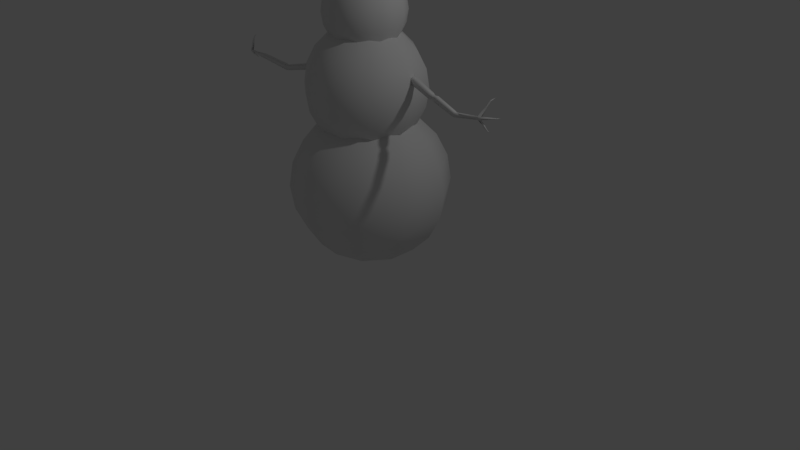 # Source: snowmannonmirror.blend  (saved by Blender 2.78.0; exported with 4.5.12 LTS)
import bpy
from mathutils import Matrix  # noqa: F401  (used for matrix-valued properties, if any)

bpy.ops.wm.read_factory_settings(use_empty=True)
scene = bpy.context.scene
scene.name = 'Scene'

# ---- collections
col_collection_1 = bpy.data.collections.new('Collection 1'); scene.collection.children.link(col_collection_1)

# ---- materials (node trees are filled in below, after node groups)
mat_material = bpy.data.materials.new('Material')
mat_material.alpha_threshold = 0.0
mat_material.use_transparent_shadow = False
mat_material.roughness = 0.5
mat_material.line_color = (0.0, 0.0, 0.0, 1.0)

# ---- material node trees

# ---- world
world_world = bpy.data.worlds.new('World'); scene.world = world_world
world_world.color = (0.05088, 0.05088, 0.05088)
world_world.use_sun_shadow = False
world_world.sun_shadow_jitter_overblur = 0.0
world_world.cycles.sampling_method = 'MANUAL'

# ---- cameras
cam_camera = bpy.data.cameras.new('Camera')
cam_camera.clip_end = 100.0
cam_camera.lens = 35.0
cam_camera.sensor_width = 32.0
cam_camera.sensor_height = 18.0
cam_camera.ortho_scale = 7.314
cam_camera.dof.focus_distance = 0.0
cam_camera.dof.aperture_fstop = 128.0

# ---- lights
light_lamp = bpy.data.lights.new('Lamp', 'POINT')
light_lamp.transmission_factor = 0.0
light_lamp.cutoff_distance = 30.0
light_lamp.energy = 100.0
light_lamp.shadow_buffer_clip_start = 1.001
light_lamp.shadow_soft_size = 0.1
light_lamp.shadow_maximum_resolution = 0.006
light_lamp.use_absolute_resolution = True

# ---- meshes
me_head = bpy.data.meshes.new('Head')
me_head.from_pydata([(0.0, 0.309, 0.9511), (0.0, 0.5878, 0.809), (0.0, 0.809, 0.5878), (0.0, 0.9511, -0.309), (0.0, 0.809, -0.5878), (0.0, 0.309, -0.9511), (0.0, -3.258e-07, -1.0), (0.1816, 0.25, 0.9511), (0.3455, 0.4755, 0.809), (0.4755, 0.6545, 0.5878), (0.559, 0.7694, 0.309), (0.5878, 0.809, -4.371e-08), (0.559, 0.7694, -0.309), (0.4755, 0.6545, -0.5878), (0.3455, 0.4755, -0.809), (0.1816, 0.25, -0.9511), (0.2939, 0.09549, 0.9511), (0.559, 0.1816, 0.809), (0.7694, 0.25, 0.5878), (0.9045, 0.2939, 0.309), (0.9511, 0.309, -4.371e-08), (0.9045, 0.2939, -0.309), (0.7694, 0.25, -0.5878), (0.559, 0.1816, -0.809), (0.2939, 0.09549, -0.9511), (0.2939, -0.09549, 0.9511), (0.559, -0.1816, 0.809), (0.7694, -0.25, 0.5878), (0.9045, -0.2939, 0.309), (0.9511, -0.309, -4.371e-08), (0.9045, -0.2939, -0.309), (0.7694, -0.25, -0.5878), (0.559, -0.1816, -0.809), (0.2939, -0.09549, -0.9511), (0.1816, -0.25, 0.9511), (0.3455, -0.4755, 0.809), (0.4755, -0.6545, 0.5878), (0.559, -0.7694, 0.309), (0.5878, -0.809, -4.371e-08), (0.559, -0.7694, -0.309), (0.4755, -0.6545, -0.5878), (0.3455, -0.4755, -0.809), (0.1816, -0.25, -0.9511), (2.761e-08, -0.309, 0.9511), (7.232e-08, -0.5878, 0.809), (-1.709e-08, -0.809, 0.5878), (1.021e-07, -0.9511, 0.309), (1.319e-07, -1.0, -4.371e-08), (-4.689e-08, -0.9511, -0.309), (-1.709e-08, -0.809, -0.5878), (7.232e-08, -0.5878, -0.809), (1.271e-08, -0.309, -0.9511), (-1.915e-07, -5.895e-07, 1.0), (-0.1816, -0.25, 0.9511), (-0.3455, -0.4755, 0.809), (-0.4755, -0.6545, 0.5878), (-0.559, -0.7694, 0.309), (-0.5878, -0.809, -4.371e-08), (-0.559, -0.7694, -0.309), (-0.4755, -0.6545, -0.5878), (-0.3455, -0.4755, -0.809), (-0.1816, -0.25, -0.9511), (-0.2939, -0.09549, 0.9511), (-0.559, -0.1816, 0.809), (-0.7694, -0.25, 0.5878), (-0.9045, -0.2939, 0.309), (-0.9511, -0.309, -4.371e-08), (-0.9045, -0.2939, -0.309), (-0.7694, -0.25, -0.5878), (-0.559, -0.1816, -0.809), (-0.2939, -0.09549, -0.9511), (-0.2939, 0.09549, 0.9511), (-0.559, 0.1816, 0.809), (-0.7694, 0.25, 0.5878), (-0.9045, 0.2939, 0.309), (-0.9511, 0.309, -4.371e-08), (-0.9045, 0.2939, -0.309), (-0.7694, 0.25, -0.5878), (-0.559, 0.1816, -0.809), (-0.2939, 0.09549, -0.9511), (-0.1816, 0.25, 0.9511), (-0.3455, 0.4755, 0.809), (-0.4755, 0.6545, 0.5878), (-0.559, 0.7694, 0.309), (-0.5878, 0.809, -4.371e-08), (-0.559, 0.7694, -0.309), (-0.4755, 0.6545, -0.5878), (-0.3455, 0.4755, -0.809), (-0.1816, 0.25, -0.9511), (-1.065e-07, 0.9511, 0.309), (-1.959e-07, 1.0, -4.371e-08), (-1.065e-07, 0.5878, -0.809)], [], [(89, 2, 9, 10), (0, 52, 7), (91, 4, 13, 14), (90, 89, 10, 11), (1, 0, 7, 8), (5, 91, 14, 15), (3, 90, 11, 12), (2, 1, 8, 9), (6, 5, 15), (4, 3, 12, 13), (7, 52, 16), (14, 13, 22, 23), (11, 10, 19, 20), (8, 7, 16, 17), (15, 14, 23, 24), (12, 11, 20, 21), (9, 8, 17, 18), (6, 15, 24), (13, 12, 21, 22), (10, 9, 18, 19), (22, 21, 30, 31), (19, 18, 27, 28), (16, 52, 25), (23, 22, 31, 32), (20, 19, 28, 29), (17, 16, 25, 26), (24, 23, 32, 33), (21, 20, 29, 30), (18, 17, 26, 27), (6, 24, 33), (27, 26, 35, 36), (6, 33, 42), (31, 30, 39, 40), (28, 27, 36, 37), (25, 52, 34), (32, 31, 40, 41), (29, 28, 37, 38), (26, 25, 34, 35), (33, 32, 41, 42), (30, 29, 38, 39), (39, 38, 47, 48), (36, 35, 44, 45), (6, 42, 51), (40, 39, 48, 49), (37, 36, 45, 46), (34, 52, 43), (41, 40, 49, 50), (38, 37, 46, 47), (35, 34, 43, 44), (42, 41, 50, 51), (44, 43, 53, 54), (51, 50, 60, 61), (48, 47, 57, 58), (45, 44, 54, 55), (6, 51, 61), (49, 48, 58, 59), (46, 45, 55, 56), (43, 52, 53), (50, 49, 59, 60), (47, 46, 56, 57), (60, 59, 68, 69), (57, 56, 65, 66), (54, 53, 62, 63), (61, 60, 69, 70), (58, 57, 66, 67), (55, 54, 63, 64), (6, 61, 70), (59, 58, 67, 68), (56, 55, 64, 65), (53, 52, 62), (65, 64, 73, 74), (62, 52, 71), (69, 68, 77, 78), (66, 65, 74, 75), (63, 62, 71, 72), (70, 69, 78, 79), (67, 66, 75, 76), (64, 63, 72, 73), (6, 70, 79), (68, 67, 76, 77), (77, 76, 85, 86), (74, 73, 82, 83), (71, 52, 80), (78, 77, 86, 87), (75, 74, 83, 84), (72, 71, 80, 81), (79, 78, 87, 88), (76, 75, 84, 85), (73, 72, 81, 82), (6, 79, 88), (82, 81, 1, 2), (6, 88, 5), (86, 85, 3, 4), (83, 82, 2, 89), (80, 52, 0), (87, 86, 4, 91), (84, 83, 89, 90), (81, 80, 0, 1), (88, 87, 91, 5), (85, 84, 90, 3)])
me_head.polygons.foreach_set('use_smooth', [True] * 100)
_uv = me_head.uv_layers.new(name='UVMap')
_uv.uv.foreach_set('vector', [0.5342, 0.1645, 0.6016, 0.1827, 0.5961, 0.3386, 0.5276, 0.3478, 0.7372, 0.265, 0.7925, 0.3256, 0.7243, 0.3198, 0.917, 0.5672, 0.9663, 0.5416, 1.0, 0.6851, 0.9415, 0.6714, 0.4626, 0.1551, 0.5342, 0.1645, 0.5276, 0.3478, 0.4557, 0.3478, 0.6909, 0.2034, 0.7372, 0.265, 0.7243, 0.3198, 0.6664, 0.3077, 0.86, 0.6089, 0.917, 0.5672, 0.9415, 0.6714, 0.8729, 0.6637, 0.3939, 0.1553, 0.4626, 0.1551, 0.4557, 0.3478, 0.3873, 0.3386, 0.6016, 0.1827, 0.6583, 0.2078, 0.6543, 0.3211, 0.5961, 0.3386, 0.801, 0.6628, 0.86, 0.6089, 0.8729, 0.6637, 0.3348, 0.1651, 0.3939, 0.1553, 0.3873, 0.3386, 0.3292, 0.321, 0.7243, 0.3198, 0.7925, 0.3256, 0.7382, 0.3755, 0.9415, 0.6714, 1.0, 0.6851, 0.9636, 0.831, 0.9151, 0.7774, 0.4557, 0.3478, 0.5276, 0.3478, 0.5342, 0.4969, 0.4626, 0.5046, 0.6664, 0.3077, 0.7243, 0.3198, 0.7382, 0.3755, 0.6928, 0.4137, 0.8729, 0.6637, 0.9415, 0.6714, 0.9151, 0.7774, 0.859, 0.7195, 0.3873, 0.3386, 0.4557, 0.3478, 0.4626, 0.5046, 0.3939, 0.4876, 0.5961, 0.3386, 0.6543, 0.3211, 0.6583, 0.4133, 0.6016, 0.4655, 0.801, 0.6628, 0.8729, 0.6637, 0.859, 0.7195, 0.3292, 0.321, 0.3873, 0.3386, 0.3939, 0.4876, 0.3348, 0.4478, 0.5276, 0.3478, 0.5961, 0.3386, 0.6016, 0.4655, 0.5342, 0.4969, 0.9636, 0.831, 1.0, 0.8749, 0.8912, 0.9837, 0.8711, 0.9236, 0.5478, 1.0, 0.4772, 0.9946, 0.4772, 0.8613, 0.5478, 0.8432, 0.7382, 0.3755, 0.7925, 0.3256, 0.7735, 0.4108, 0.9151, 0.7774, 0.9636, 0.831, 0.8711, 0.9236, 0.8478, 0.8447, 0.6132, 0.983, 0.5478, 1.0, 0.5478, 0.8432, 0.6132, 0.8181, 0.4081, 0.9674, 0.3475, 0.921, 0.3475, 0.87, 0.4081, 0.8705, 0.859, 0.7195, 0.9151, 0.7774, 0.8478, 0.8447, 0.8237, 0.7548, 0.6668, 0.9452, 0.6132, 0.983, 0.6132, 0.8181, 0.6668, 0.7885, 0.4772, 0.9946, 0.4081, 0.9674, 0.4081, 0.8705, 0.4772, 0.8613, 0.801, 0.6628, 0.859, 0.7195, 0.8237, 0.7548, 0.4772, 0.8613, 0.4081, 0.8705, 0.3813, 0.7631, 0.4403, 0.7135, 0.801, 0.6628, 0.8237, 0.7548, 0.7804, 0.7563, 0.8711, 0.9236, 0.8912, 0.9837, 0.7579, 0.9884, 0.7577, 0.9275, 0.5478, 0.8432, 0.4772, 0.8613, 0.4403, 0.7135, 0.5044, 0.6694, 0.7735, 0.4108, 0.7925, 0.3256, 0.8168, 0.4124, 0.8478, 0.8447, 0.8711, 0.9236, 0.7577, 0.9275, 0.7655, 0.8476, 0.6132, 0.8181, 0.5478, 0.8432, 0.5044, 0.6694, 0.5676, 0.6354, 0.4081, 0.8705, 0.3475, 0.87, 0.3334, 0.8136, 0.3813, 0.7631, 0.8237, 0.7548, 0.8478, 0.8447, 0.7655, 0.8476, 0.7804, 0.7563, 0.6668, 0.7885, 0.6132, 0.8181, 0.5676, 0.6354, 0.6235, 0.6147, 0.2222, 0.4875, 0.1515, 0.5046, 0.1334, 0.3495, 0.205, 0.34, 0.4403, 0.7135, 0.3813, 0.7631, 0.338, 0.6862, 0.3806, 0.6076, 0.801, 0.6628, 0.7804, 0.7563, 0.7457, 0.7234, 0.2871, 0.4473, 0.2222, 0.4875, 0.205, 0.34, 0.2725, 0.3218, 0.5044, 0.6694, 0.4403, 0.7135, 0.3806, 0.6076, 0.4343, 0.545, 0.8168, 0.4124, 0.7925, 0.3256, 0.8515, 0.3794, 0.7655, 0.8476, 0.7577, 0.9275, 0.6668, 0.8413, 0.6994, 0.7849, 0.5676, 0.6354, 0.5044, 0.6694, 0.4343, 0.545, 0.4938, 0.5046, 0.8424, 0.4838, 0.8168, 0.4124, 0.8515, 0.3794, 0.9085, 0.4212, 0.7804, 0.7563, 0.7655, 0.8476, 0.6994, 0.7849, 0.7457, 0.7234, 0.9085, 0.4212, 0.8515, 0.3794, 0.8644, 0.3246, 0.933, 0.3169, 0.7457, 0.7234, 0.6994, 0.7849, 0.6749, 0.6807, 0.7328, 0.6686, 0.205, 0.34, 0.1334, 0.3495, 0.1265, 0.1567, 0.1985, 0.1567, 0.9578, 0.4467, 0.9085, 0.4212, 0.933, 0.3169, 0.9915, 0.3033, 0.801, 0.6628, 0.7457, 0.7234, 0.7328, 0.6686, 0.2725, 0.3218, 0.205, 0.34, 0.1985, 0.1567, 0.2669, 0.1659, 0.06472, 0.3493, 0.005589, 0.3395, 0.0, 0.1836, 0.05815, 0.166, 0.8515, 0.3794, 0.7925, 0.3256, 0.8644, 0.3246, 0.3292, 0.2967, 0.2725, 0.3218, 0.2669, 0.1659, 0.3251, 0.1834, 0.1334, 0.3495, 0.06472, 0.3493, 0.05815, 0.166, 0.1265, 0.1567, 0.3251, 0.1834, 0.2669, 0.1659, 0.2725, 0.0391, 0.3292, 0.0913, 0.1265, 0.1567, 0.05815, 0.166, 0.06472, 0.01692, 0.1334, 0.0, 0.933, 0.3169, 0.8644, 0.3246, 0.8505, 0.2689, 0.9066, 0.2109, 0.7328, 0.6686, 0.6749, 0.6807, 0.7013, 0.5747, 0.7467, 0.6129, 0.1985, 0.1567, 0.1265, 0.1567, 0.1334, 0.0, 0.205, 0.007643, 0.9915, 0.3033, 0.933, 0.3169, 0.9066, 0.2109, 0.9552, 0.1574, 0.801, 0.6628, 0.7328, 0.6686, 0.7467, 0.6129, 0.2669, 0.1659, 0.1985, 0.1567, 0.205, 0.007643, 0.2725, 0.0391, 0.05815, 0.166, 0.0, 0.1836, 0.005589, 0.05675, 0.06472, 0.01692, 0.8644, 0.3246, 0.7925, 0.3256, 0.8505, 0.2689, 0.9915, 0.1135, 0.9552, 0.1574, 0.8626, 0.06478, 0.8827, 0.004628, 0.8505, 0.2689, 0.7925, 0.3256, 0.8152, 0.2335, 0.07473, 0.5371, 0.1438, 0.5099, 0.1438, 0.6433, 0.07473, 0.634, 0.2798, 0.5216, 0.3334, 0.5593, 0.3334, 0.7161, 0.2798, 0.6864, 0.9066, 0.2109, 0.8505, 0.2689, 0.8152, 0.2335, 0.8393, 0.1437, 0.01409, 0.5836, 0.07473, 0.5371, 0.07473, 0.634, 0.01409, 0.6345, 0.2144, 0.5046, 0.2798, 0.5216, 0.2798, 0.6864, 0.2144, 0.6613, 0.9552, 0.1574, 0.9066, 0.2109, 0.8393, 0.1437, 0.8626, 0.06478, 0.801, 0.6628, 0.7467, 0.6129, 0.782, 0.5775, 0.1438, 0.5099, 0.2144, 0.5046, 0.2144, 0.6613, 0.1438, 0.6433, 0.1438, 0.6433, 0.2144, 0.6613, 0.171, 0.8351, 0.1069, 0.7911, 0.8827, 0.004628, 0.8626, 0.06478, 0.7492, 0.06084, 0.7494, 0.0, 0.8152, 0.2335, 0.7925, 0.3256, 0.7719, 0.232, 0.07473, 0.634, 0.1438, 0.6433, 0.1069, 0.7911, 0.04793, 0.7414, 0.2798, 0.6864, 0.3334, 0.7161, 0.29, 0.8899, 0.2341, 0.8691, 0.8393, 0.1437, 0.8152, 0.2335, 0.7719, 0.232, 0.757, 0.1408, 0.01409, 0.6345, 0.07473, 0.634, 0.04793, 0.7414, 0.0, 0.691, 0.2144, 0.6613, 0.2798, 0.6864, 0.2341, 0.8691, 0.171, 0.8351, 0.8626, 0.06478, 0.8393, 0.1437, 0.757, 0.1408, 0.7492, 0.06084, 0.801, 0.6628, 0.782, 0.5775, 0.8253, 0.576, 0.7492, 0.06084, 0.757, 0.1408, 0.6909, 0.2034, 0.6583, 0.1471, 0.801, 0.6628, 0.8253, 0.576, 0.86, 0.6089, 0.1069, 0.7911, 0.171, 0.8351, 0.1008, 0.9596, 0.04715, 0.897, 0.5514, 0.01705, 0.6163, 0.05726, 0.6016, 0.1827, 0.5342, 0.1645, 0.7719, 0.232, 0.7925, 0.3256, 0.7372, 0.265, 0.04793, 0.7414, 0.1069, 0.7911, 0.04715, 0.897, 0.004549, 0.8184, 0.4807, 0.0, 0.5514, 0.01705, 0.5342, 0.1645, 0.4626, 0.1551, 0.757, 0.1408, 0.7719, 0.232, 0.7372, 0.265, 0.6909, 0.2034, 0.8253, 0.576, 0.8509, 0.5046, 0.917, 0.5672, 0.86, 0.6089, 0.171, 0.8351, 0.2341, 0.8691, 0.1603, 1.0, 0.1008, 0.9596])
me_head.use_remesh_preserve_volume = False
me_head.use_remesh_preserve_attributes = False
me_head.use_mirror_vertex_groups = False
me_head.update()
me_mid = bpy.data.meshes.new('Mid')
me_mid.from_pydata([(0.0, 0.309, 0.9511), (0.0, 0.5878, 0.809), (0.0, 0.809, 0.5878), (0.0, 0.9511, -0.309), (0.0, 0.809, -0.5878), (0.0, 0.309, -0.9511), (0.0, -3.258e-07, -1.0), (0.1816, 0.25, 0.9511), (0.3455, 0.4755, 0.809), (0.4755, 0.6545, 0.5878), (0.559, 0.7694, 0.309), (0.5878, 0.809, -4.371e-08), (0.559, 0.7694, -0.309), (0.4755, 0.6545, -0.5878), (0.3455, 0.4755, -0.809), (0.1816, 0.25, -0.9511), (0.2939, 0.09549, 0.9511), (0.559, 0.1816, 0.809), (0.7694, 0.25, 0.5878), (0.9045, 0.2939, 0.309), (0.9511, 0.309, -4.371e-08), (0.9045, 0.2939, -0.309), (0.7694, 0.25, -0.5878), (0.559, 0.1816, -0.809), (0.2939, 0.09549, -0.9511), (0.2939, -0.09549, 0.9511), (0.559, -0.1816, 0.809), (0.7694, -0.25, 0.5878), (0.9045, -0.2939, 0.309), (0.9511, -0.309, -4.371e-08), (0.9045, -0.2939, -0.309), (0.7694, -0.25, -0.5878), (0.559, -0.1816, -0.809), (0.2939, -0.09549, -0.9511), (0.1816, -0.25, 0.9511), (0.3455, -0.4755, 0.809), (0.4755, -0.6545, 0.5878), (0.559, -0.7694, 0.309), (0.5878, -0.809, -4.371e-08), (0.559, -0.7694, -0.309), (0.4755, -0.6545, -0.5878), (0.3455, -0.4755, -0.809), (0.1816, -0.25, -0.9511), (2.761e-08, -0.309, 0.9511), (7.232e-08, -0.5878, 0.809), (-1.709e-08, -0.809, 0.5878), (1.021e-07, -0.9511, 0.309), (1.319e-07, -1.0, -4.371e-08), (-4.689e-08, -0.9511, -0.309), (-1.709e-08, -0.809, -0.5878), (7.232e-08, -0.5878, -0.809), (1.271e-08, -0.309, -0.9511), (-1.915e-07, -5.895e-07, 1.0), (-0.1816, -0.25, 0.9511), (-0.3455, -0.4755, 0.809), (-0.4755, -0.6545, 0.5878), (-0.559, -0.7694, 0.309), (-0.5878, -0.809, -4.371e-08), (-0.559, -0.7694, -0.309), (-0.4755, -0.6545, -0.5878), (-0.3455, -0.4755, -0.809), (-0.1816, -0.25, -0.9511), (-0.2939, -0.09549, 0.9511), (-0.559, -0.1816, 0.809), (-0.7694, -0.25, 0.5878), (-0.9045, -0.2939, 0.309), (-0.9511, -0.309, -4.371e-08), (-0.9045, -0.2939, -0.309), (-0.7694, -0.25, -0.5878), (-0.559, -0.1816, -0.809), (-0.2939, -0.09549, -0.9511), (-0.2939, 0.09549, 0.9511), (-0.559, 0.1816, 0.809), (-0.7694, 0.25, 0.5878), (-0.9045, 0.2939, 0.309), (-0.9511, 0.309, -4.371e-08), (-0.9045, 0.2939, -0.309), (-0.7694, 0.25, -0.5878), (-0.559, 0.1816, -0.809), (-0.2939, 0.09549, -0.9511), (-0.1816, 0.25, 0.9511), (-0.3455, 0.4755, 0.809), (-0.4755, 0.6545, 0.5878), (-0.559, 0.7694, 0.309), (-0.5878, 0.809, -4.371e-08), (-0.559, 0.7694, -0.309), (-0.4755, 0.6545, -0.5878), (-0.3455, 0.4755, -0.809), (-0.1816, 0.25, -0.9511), (-1.065e-07, 0.9511, 0.309), (-1.959e-07, 1.0, -4.371e-08), (-1.065e-07, 0.5878, -0.809)], [], [(89, 2, 9, 10), (0, 52, 7), (91, 4, 13, 14), (90, 89, 10, 11), (1, 0, 7, 8), (5, 91, 14, 15), (3, 90, 11, 12), (2, 1, 8, 9), (6, 5, 15), (4, 3, 12, 13), (7, 52, 16), (14, 13, 22, 23), (11, 10, 19, 20), (8, 7, 16, 17), (15, 14, 23, 24), (12, 11, 20, 21), (9, 8, 17, 18), (6, 15, 24), (13, 12, 21, 22), (10, 9, 18, 19), (22, 21, 30, 31), (19, 18, 27, 28), (16, 52, 25), (23, 22, 31, 32), (20, 19, 28, 29), (17, 16, 25, 26), (24, 23, 32, 33), (21, 20, 29, 30), (18, 17, 26, 27), (6, 24, 33), (27, 26, 35, 36), (6, 33, 42), (31, 30, 39, 40), (28, 27, 36, 37), (25, 52, 34), (32, 31, 40, 41), (29, 28, 37, 38), (26, 25, 34, 35), (33, 32, 41, 42), (30, 29, 38, 39), (39, 38, 47, 48), (36, 35, 44, 45), (6, 42, 51), (40, 39, 48, 49), (37, 36, 45, 46), (34, 52, 43), (41, 40, 49, 50), (38, 37, 46, 47), (35, 34, 43, 44), (42, 41, 50, 51), (44, 43, 53, 54), (51, 50, 60, 61), (48, 47, 57, 58), (45, 44, 54, 55), (6, 51, 61), (49, 48, 58, 59), (46, 45, 55, 56), (43, 52, 53), (50, 49, 59, 60), (47, 46, 56, 57), (60, 59, 68, 69), (57, 56, 65, 66), (54, 53, 62, 63), (61, 60, 69, 70), (58, 57, 66, 67), (55, 54, 63, 64), (6, 61, 70), (59, 58, 67, 68), (56, 55, 64, 65), (53, 52, 62), (65, 64, 73, 74), (62, 52, 71), (69, 68, 77, 78), (66, 65, 74, 75), (63, 62, 71, 72), (70, 69, 78, 79), (67, 66, 75, 76), (64, 63, 72, 73), (6, 70, 79), (68, 67, 76, 77), (77, 76, 85, 86), (74, 73, 82, 83), (71, 52, 80), (78, 77, 86, 87), (75, 74, 83, 84), (72, 71, 80, 81), (79, 78, 87, 88), (76, 75, 84, 85), (73, 72, 81, 82), (6, 79, 88), (82, 81, 1, 2), (6, 88, 5), (86, 85, 3, 4), (83, 82, 2, 89), (80, 52, 0), (87, 86, 4, 91), (84, 83, 89, 90), (81, 80, 0, 1), (88, 87, 91, 5), (85, 84, 90, 3)])
me_mid.polygons.foreach_set('use_smooth', [True] * 100)
_uv = me_mid.uv_layers.new(name='UVMap')
_uv.uv.foreach_set('vector', [0.5342, 0.1645, 0.6016, 0.1827, 0.5961, 0.3386, 0.5276, 0.3478, 0.7372, 0.265, 0.7925, 0.3256, 0.7243, 0.3198, 0.917, 0.5672, 0.9663, 0.5416, 1.0, 0.6851, 0.9415, 0.6714, 0.4626, 0.1551, 0.5342, 0.1645, 0.5276, 0.3478, 0.4557, 0.3478, 0.6909, 0.2034, 0.7372, 0.265, 0.7243, 0.3198, 0.6664, 0.3077, 0.86, 0.6089, 0.917, 0.5672, 0.9415, 0.6714, 0.8729, 0.6637, 0.3939, 0.1553, 0.4626, 0.1551, 0.4557, 0.3478, 0.3873, 0.3386, 0.6016, 0.1827, 0.6583, 0.2078, 0.6543, 0.3211, 0.5961, 0.3386, 0.801, 0.6628, 0.86, 0.6089, 0.8729, 0.6637, 0.3348, 0.1651, 0.3939, 0.1553, 0.3873, 0.3386, 0.3292, 0.321, 0.7243, 0.3198, 0.7925, 0.3256, 0.7382, 0.3755, 0.9415, 0.6714, 1.0, 0.6851, 0.9636, 0.831, 0.9151, 0.7774, 0.4557, 0.3478, 0.5276, 0.3478, 0.5342, 0.4969, 0.4626, 0.5046, 0.6664, 0.3077, 0.7243, 0.3198, 0.7382, 0.3755, 0.6928, 0.4137, 0.8729, 0.6637, 0.9415, 0.6714, 0.9151, 0.7774, 0.859, 0.7195, 0.3873, 0.3386, 0.4557, 0.3478, 0.4626, 0.5046, 0.3939, 0.4876, 0.5961, 0.3386, 0.6543, 0.3211, 0.6583, 0.4133, 0.6016, 0.4655, 0.801, 0.6628, 0.8729, 0.6637, 0.859, 0.7195, 0.3292, 0.321, 0.3873, 0.3386, 0.3939, 0.4876, 0.3348, 0.4478, 0.5276, 0.3478, 0.5961, 0.3386, 0.6016, 0.4655, 0.5342, 0.4969, 0.9636, 0.831, 1.0, 0.8749, 0.8912, 0.9837, 0.8711, 0.9236, 0.5478, 1.0, 0.4772, 0.9946, 0.4772, 0.8613, 0.5478, 0.8432, 0.7382, 0.3755, 0.7925, 0.3256, 0.7735, 0.4108, 0.9151, 0.7774, 0.9636, 0.831, 0.8711, 0.9236, 0.8478, 0.8447, 0.6132, 0.983, 0.5478, 1.0, 0.5478, 0.8432, 0.6132, 0.8181, 0.4081, 0.9674, 0.3475, 0.921, 0.3475, 0.87, 0.4081, 0.8705, 0.859, 0.7195, 0.9151, 0.7774, 0.8478, 0.8447, 0.8237, 0.7548, 0.6668, 0.9452, 0.6132, 0.983, 0.6132, 0.8181, 0.6668, 0.7885, 0.4772, 0.9946, 0.4081, 0.9674, 0.4081, 0.8705, 0.4772, 0.8613, 0.801, 0.6628, 0.859, 0.7195, 0.8237, 0.7548, 0.4772, 0.8613, 0.4081, 0.8705, 0.3813, 0.7631, 0.4403, 0.7135, 0.801, 0.6628, 0.8237, 0.7548, 0.7804, 0.7563, 0.8711, 0.9236, 0.8912, 0.9837, 0.7579, 0.9884, 0.7577, 0.9275, 0.5478, 0.8432, 0.4772, 0.8613, 0.4403, 0.7135, 0.5044, 0.6694, 0.7735, 0.4108, 0.7925, 0.3256, 0.8168, 0.4124, 0.8478, 0.8447, 0.8711, 0.9236, 0.7577, 0.9275, 0.7655, 0.8476, 0.6132, 0.8181, 0.5478, 0.8432, 0.5044, 0.6694, 0.5676, 0.6354, 0.4081, 0.8705, 0.3475, 0.87, 0.3334, 0.8136, 0.3813, 0.7631, 0.8237, 0.7548, 0.8478, 0.8447, 0.7655, 0.8476, 0.7804, 0.7563, 0.6668, 0.7885, 0.6132, 0.8181, 0.5676, 0.6354, 0.6235, 0.6147, 0.2222, 0.4875, 0.1515, 0.5046, 0.1334, 0.3495, 0.205, 0.34, 0.4403, 0.7135, 0.3813, 0.7631, 0.338, 0.6862, 0.3806, 0.6076, 0.801, 0.6628, 0.7804, 0.7563, 0.7457, 0.7234, 0.2871, 0.4473, 0.2222, 0.4875, 0.205, 0.34, 0.2725, 0.3218, 0.5044, 0.6694, 0.4403, 0.7135, 0.3806, 0.6076, 0.4343, 0.545, 0.8168, 0.4124, 0.7925, 0.3256, 0.8515, 0.3794, 0.7655, 0.8476, 0.7577, 0.9275, 0.6668, 0.8413, 0.6994, 0.7849, 0.5676, 0.6354, 0.5044, 0.6694, 0.4343, 0.545, 0.4938, 0.5046, 0.8424, 0.4838, 0.8168, 0.4124, 0.8515, 0.3794, 0.9085, 0.4212, 0.7804, 0.7563, 0.7655, 0.8476, 0.6994, 0.7849, 0.7457, 0.7234, 0.9085, 0.4212, 0.8515, 0.3794, 0.8644, 0.3246, 0.933, 0.3169, 0.7457, 0.7234, 0.6994, 0.7849, 0.6749, 0.6807, 0.7328, 0.6686, 0.205, 0.34, 0.1334, 0.3495, 0.1265, 0.1567, 0.1985, 0.1567, 0.9578, 0.4467, 0.9085, 0.4212, 0.933, 0.3169, 0.9915, 0.3033, 0.801, 0.6628, 0.7457, 0.7234, 0.7328, 0.6686, 0.2725, 0.3218, 0.205, 0.34, 0.1985, 0.1567, 0.2669, 0.1659, 0.06472, 0.3493, 0.005589, 0.3395, 0.0, 0.1836, 0.05815, 0.166, 0.8515, 0.3794, 0.7925, 0.3256, 0.8644, 0.3246, 0.3292, 0.2967, 0.2725, 0.3218, 0.2669, 0.1659, 0.3251, 0.1834, 0.1334, 0.3495, 0.06472, 0.3493, 0.05815, 0.166, 0.1265, 0.1567, 0.3251, 0.1834, 0.2669, 0.1659, 0.2725, 0.0391, 0.3292, 0.0913, 0.1265, 0.1567, 0.05815, 0.166, 0.06472, 0.01692, 0.1334, 0.0, 0.933, 0.3169, 0.8644, 0.3246, 0.8505, 0.2689, 0.9066, 0.2109, 0.7328, 0.6686, 0.6749, 0.6807, 0.7013, 0.5747, 0.7467, 0.6129, 0.1985, 0.1567, 0.1265, 0.1567, 0.1334, 0.0, 0.205, 0.007643, 0.9915, 0.3033, 0.933, 0.3169, 0.9066, 0.2109, 0.9552, 0.1574, 0.801, 0.6628, 0.7328, 0.6686, 0.7467, 0.6129, 0.2669, 0.1659, 0.1985, 0.1567, 0.205, 0.007643, 0.2725, 0.0391, 0.05815, 0.166, 0.0, 0.1836, 0.005589, 0.05675, 0.06472, 0.01692, 0.8644, 0.3246, 0.7925, 0.3256, 0.8505, 0.2689, 0.9915, 0.1135, 0.9552, 0.1574, 0.8626, 0.06478, 0.8827, 0.004628, 0.8505, 0.2689, 0.7925, 0.3256, 0.8152, 0.2335, 0.07473, 0.5371, 0.1438, 0.5099, 0.1438, 0.6433, 0.07473, 0.634, 0.2798, 0.5216, 0.3334, 0.5593, 0.3334, 0.7161, 0.2798, 0.6864, 0.9066, 0.2109, 0.8505, 0.2689, 0.8152, 0.2335, 0.8393, 0.1437, 0.01409, 0.5836, 0.07473, 0.5371, 0.07473, 0.634, 0.01409, 0.6345, 0.2144, 0.5046, 0.2798, 0.5216, 0.2798, 0.6864, 0.2144, 0.6613, 0.9552, 0.1574, 0.9066, 0.2109, 0.8393, 0.1437, 0.8626, 0.06478, 0.801, 0.6628, 0.7467, 0.6129, 0.782, 0.5775, 0.1438, 0.5099, 0.2144, 0.5046, 0.2144, 0.6613, 0.1438, 0.6433, 0.1438, 0.6433, 0.2144, 0.6613, 0.171, 0.8351, 0.1069, 0.7911, 0.8827, 0.004628, 0.8626, 0.06478, 0.7492, 0.06084, 0.7494, 0.0, 0.8152, 0.2335, 0.7925, 0.3256, 0.7719, 0.232, 0.07473, 0.634, 0.1438, 0.6433, 0.1069, 0.7911, 0.04793, 0.7414, 0.2798, 0.6864, 0.3334, 0.7161, 0.29, 0.8899, 0.2341, 0.8691, 0.8393, 0.1437, 0.8152, 0.2335, 0.7719, 0.232, 0.757, 0.1408, 0.01409, 0.6345, 0.07473, 0.634, 0.04793, 0.7414, 0.0, 0.691, 0.2144, 0.6613, 0.2798, 0.6864, 0.2341, 0.8691, 0.171, 0.8351, 0.8626, 0.06478, 0.8393, 0.1437, 0.757, 0.1408, 0.7492, 0.06084, 0.801, 0.6628, 0.782, 0.5775, 0.8253, 0.576, 0.7492, 0.06084, 0.757, 0.1408, 0.6909, 0.2034, 0.6583, 0.1471, 0.801, 0.6628, 0.8253, 0.576, 0.86, 0.6089, 0.1069, 0.7911, 0.171, 0.8351, 0.1008, 0.9596, 0.04715, 0.897, 0.5514, 0.01705, 0.6163, 0.05726, 0.6016, 0.1827, 0.5342, 0.1645, 0.7719, 0.232, 0.7925, 0.3256, 0.7372, 0.265, 0.04793, 0.7414, 0.1069, 0.7911, 0.04715, 0.897, 0.004549, 0.8184, 0.4807, 0.0, 0.5514, 0.01705, 0.5342, 0.1645, 0.4626, 0.1551, 0.757, 0.1408, 0.7719, 0.232, 0.7372, 0.265, 0.6909, 0.2034, 0.8253, 0.576, 0.8509, 0.5046, 0.917, 0.5672, 0.86, 0.6089, 0.171, 0.8351, 0.2341, 0.8691, 0.1603, 1.0, 0.1008, 0.9596])
me_mid.use_remesh_preserve_volume = False
me_mid.use_remesh_preserve_attributes = False
me_mid.use_mirror_vertex_groups = False
me_mid.update()
me_base = bpy.data.meshes.new('Base')
me_base.from_pydata([(1.155e-08, 0.309, 0.9511), (1.155e-08, 0.5878, 0.809), (1.155e-08, 0.809, 0.5878), (1.155e-08, 0.9511, -0.309), (1.155e-08, 0.809, -0.5878), (1.155e-08, 0.309, -0.9511), (1.155e-08, -7.428e-08, -1.0), (0.1816, 0.25, 0.9511), (0.3455, 0.4755, 0.809), (0.4755, 0.6545, 0.5878), (0.559, 0.7694, 0.309), (0.5878, 0.809, 4.768e-07), (0.559, 0.7694, -0.309), (0.4755, 0.6545, -0.5878), (0.3455, 0.4755, -0.809), (0.1816, 0.25, -0.9511), (0.2939, 0.09549, 0.9511), (0.559, 0.1816, 0.809), (0.7694, 0.25, 0.5878), (0.9045, 0.2939, 0.309), (0.9511, 0.309, 4.768e-07), (0.9045, 0.2939, -0.309), (0.7694, 0.25, -0.5878), (0.559, 0.1816, -0.809), (0.2939, 0.09549, -0.9511), (0.2939, -0.09549, 0.9511), (0.559, -0.1816, 0.809), (0.7694, -0.25, 0.5878), (0.9045, -0.2939, 0.309), (0.9511, -0.309, 4.768e-07), (0.9045, -0.2939, -0.309), (0.7694, -0.25, -0.5878), (0.559, -0.1816, -0.809), (0.2939, -0.09549, -0.9511), (0.1816, -0.25, 0.9511), (0.3455, -0.4755, 0.809), (0.4755, -0.6545, 0.5878), (0.559, -0.7694, 0.309), (0.5878, -0.809, 4.768e-07), (0.559, -0.7694, -0.309), (0.4755, -0.6545, -0.5878), (0.3455, -0.4755, -0.809), (0.1816, -0.25, -0.9511), (3.917e-08, -0.309, 0.9511), (8.387e-08, -0.5878, 0.809), (-5.537e-09, -0.809, 0.5878), (1.137e-07, -0.9511, 0.309), (1.435e-07, -1.0, 4.768e-07), (-3.534e-08, -0.9511, -0.309), (-5.537e-09, -0.809, -0.5878), (8.387e-08, -0.5878, -0.809), (2.427e-08, -0.309, -0.9511), (-1.8e-07, -3.379e-07, 1.0), (-0.1816, -0.25, 0.9511), (-0.3455, -0.4755, 0.809), (-0.4755, -0.6545, 0.5878), (-0.559, -0.7694, 0.309), (-0.5878, -0.809, 4.768e-07), (-0.559, -0.7694, -0.309), (-0.4755, -0.6545, -0.5878), (-0.3455, -0.4755, -0.809), (-0.1816, -0.25, -0.9511), (-0.2939, -0.09549, 0.9511), (-0.559, -0.1816, 0.809), (-0.7694, -0.25, 0.5878), (-0.9045, -0.2939, 0.309), (-0.9511, -0.309, 4.768e-07), (-0.9045, -0.2939, -0.309), (-0.7694, -0.25, -0.5878), (-0.559, -0.1816, -0.809), (-0.2939, -0.09549, -0.9511), (-0.2939, 0.09549, 0.9511), (-0.559, 0.1816, 0.809), (-0.7694, 0.25, 0.5878), (-0.9045, 0.2939, 0.309), (-0.9511, 0.309, 4.768e-07), (-0.9045, 0.2939, -0.309), (-0.7694, 0.25, -0.5878), (-0.559, 0.1816, -0.809), (-0.2939, 0.09549, -0.9511), (-0.1816, 0.25, 0.9511), (-0.3455, 0.4755, 0.809), (-0.4755, 0.6545, 0.5878), (-0.559, 0.7694, 0.309), (-0.5878, 0.809, 4.768e-07), (-0.559, 0.7694, -0.309), (-0.4755, 0.6545, -0.5878), (-0.3455, 0.4755, -0.809), (-0.1816, 0.25, -0.9511), (-9.494e-08, 0.9511, 0.309), (-1.844e-07, 1.0, 4.768e-07), (-9.494e-08, 0.5878, -0.809)], [], [(89, 2, 9, 10), (0, 52, 7), (91, 4, 13, 14), (90, 89, 10, 11), (1, 0, 7, 8), (5, 91, 14, 15), (3, 90, 11, 12), (2, 1, 8, 9), (6, 5, 15), (4, 3, 12, 13), (10, 9, 18, 19), (7, 52, 16), (14, 13, 22, 23), (11, 10, 19, 20), (8, 7, 16, 17), (15, 14, 23, 24), (12, 11, 20, 21), (9, 8, 17, 18), (6, 15, 24), (13, 12, 21, 22), (22, 21, 30, 31), (19, 18, 27, 28), (16, 52, 25), (23, 22, 31, 32), (20, 19, 28, 29), (17, 16, 25, 26), (24, 23, 32, 33), (21, 20, 29, 30), (18, 17, 26, 27), (6, 24, 33), (27, 26, 35, 36), (6, 33, 42), (31, 30, 39, 40), (28, 27, 36, 37), (25, 52, 34), (32, 31, 40, 41), (29, 28, 37, 38), (26, 25, 34, 35), (33, 32, 41, 42), (30, 29, 38, 39), (42, 41, 50, 51), (39, 38, 47, 48), (36, 35, 44, 45), (6, 42, 51), (40, 39, 48, 49), (37, 36, 45, 46), (34, 52, 43), (41, 40, 49, 50), (38, 37, 46, 47), (35, 34, 43, 44), (47, 46, 56, 57), (44, 43, 53, 54), (51, 50, 60, 61), (48, 47, 57, 58), (45, 44, 54, 55), (6, 51, 61), (49, 48, 58, 59), (46, 45, 55, 56), (43, 52, 53), (50, 49, 59, 60), (53, 52, 62), (60, 59, 68, 69), (57, 56, 65, 66), (54, 53, 62, 63), (61, 60, 69, 70), (58, 57, 66, 67), (55, 54, 63, 64), (6, 61, 70), (59, 58, 67, 68), (56, 55, 64, 65), (65, 64, 73, 74), (62, 52, 71), (69, 68, 77, 78), (66, 65, 74, 75), (63, 62, 71, 72), (70, 69, 78, 79), (67, 66, 75, 76), (64, 63, 72, 73), (6, 70, 79), (68, 67, 76, 77), (6, 79, 88), (77, 76, 85, 86), (74, 73, 82, 83), (71, 52, 80), (78, 77, 86, 87), (75, 74, 83, 84), (72, 71, 80, 81), (79, 78, 87, 88), (76, 75, 84, 85), (73, 72, 81, 82), (85, 84, 90, 3), (82, 81, 1, 2), (6, 88, 5), (86, 85, 3, 4), (83, 82, 2, 89), (80, 52, 0), (87, 86, 4, 91), (84, 83, 89, 90), (81, 80, 0, 1), (88, 87, 91, 5)])
me_base.polygons.foreach_set('use_smooth', [True] * 100)
_uv = me_base.uv_layers.new(name='UVMap')
_uv.uv.foreach_set('vector', [0.8823, 0.7738, 0.9502, 0.7646, 0.9557, 0.8903, 0.8888, 0.9215, 0.8697, 0.232, 0.8041, 0.2687, 0.8415, 0.187, 0.1794, 0.886, 0.2011, 0.9649, 0.08854, 0.9649, 0.0977, 0.886, 0.811, 0.7737, 0.8823, 0.7738, 0.8888, 0.9215, 0.8178, 0.9291, 0.9335, 0.1935, 0.8697, 0.232, 0.8415, 0.187, 0.88, 0.1078, 0.1572, 0.7961, 0.1794, 0.886, 0.0977, 0.886, 0.1142, 0.7961, 0.7431, 0.7646, 0.811, 0.7737, 0.8178, 0.9291, 0.7496, 0.9123, 0.9895, 0.1569, 0.9335, 0.1935, 0.88, 0.1078, 0.9157, 0.03894, 0.1364, 0.7041, 0.1572, 0.7961, 0.1142, 0.7961, 0.6854, 0.7472, 0.7431, 0.7646, 0.7496, 0.9123, 0.691, 0.8728, 0.4402, 0.9923, 0.379, 0.9607, 0.3644, 0.8364, 0.4231, 0.8461, 0.8415, 0.187, 0.8041, 0.2687, 0.8, 0.1721, 0.0977, 0.886, 0.08854, 0.9649, 0.0, 0.8763, 0.03337, 0.8216, 0.5092, 1.0, 0.4402, 0.9923, 0.4231, 0.8461, 0.4913, 0.8463, 0.88, 0.1078, 0.8415, 0.187, 0.8, 0.1721, 0.8009, 0.07949, 0.1142, 0.7961, 0.0977, 0.886, 0.03337, 0.8216, 0.08037, 0.7623, 0.5794, 0.9831, 0.5092, 1.0, 0.4913, 0.8463, 0.5623, 0.8369, 0.9157, 0.03894, 0.88, 0.1078, 0.8009, 0.07949, 0.8069, 0.0, 0.1364, 0.7041, 0.1142, 0.7961, 0.08037, 0.7623, 0.6437, 0.9433, 0.5794, 0.9831, 0.5623, 0.8369, 0.6292, 0.8189, 0.6292, 0.8189, 0.5623, 0.8369, 0.5558, 0.6553, 0.6236, 0.6644, 0.4231, 0.8461, 0.3644, 0.8364, 0.3589, 0.6819, 0.4166, 0.6645, 0.8, 0.1721, 0.8041, 0.2687, 0.7609, 0.1931, 0.6854, 0.794, 0.6292, 0.8189, 0.6236, 0.6644, 0.6814, 0.6818, 0.4913, 0.8463, 0.4231, 0.8461, 0.4166, 0.6645, 0.4844, 0.6553, 0.8009, 0.07949, 0.8, 0.1721, 0.7609, 0.1931, 0.7266, 0.1194, 0.08037, 0.7623, 0.03337, 0.8216, 0.01102, 0.7175, 0.06862, 0.7076, 0.5623, 0.8369, 0.4913, 0.8463, 0.4844, 0.6553, 0.5558, 0.6553, 0.8069, 0.0, 0.8009, 0.07949, 0.7266, 0.1194, 0.7046, 0.05498, 0.1364, 0.7041, 0.08037, 0.7623, 0.06862, 0.7076, 0.2783, 0.4477, 0.2189, 0.5012, 0.1648, 0.4392, 0.2039, 0.3624, 0.1364, 0.7041, 0.06862, 0.7076, 0.08343, 0.6528, 0.6236, 0.6644, 0.5558, 0.6553, 0.5623, 0.5076, 0.6292, 0.5387, 0.3265, 0.3786, 0.2783, 0.4477, 0.2039, 0.3624, 0.2391, 0.2783, 0.7609, 0.1931, 0.8041, 0.2687, 0.7393, 0.2419, 0.6814, 0.6818, 0.6236, 0.6644, 0.6292, 0.5387, 0.6854, 0.5905, 0.3589, 0.3005, 0.3265, 0.3786, 0.2391, 0.2783, 0.267, 0.1951, 0.7266, 0.1194, 0.7609, 0.1931, 0.7393, 0.2419, 0.6854, 0.2124, 0.06862, 0.7076, 0.01102, 0.7175, 0.03919, 0.6134, 0.08343, 0.6528, 0.5558, 0.6553, 0.4844, 0.6553, 0.4913, 0.5, 0.5623, 0.5076, 0.08343, 0.6528, 0.03919, 0.6134, 0.1071, 0.5491, 0.1191, 0.619, 0.2848, 0.1209, 0.267, 0.1951, 0.1358, 0.125, 0.1601, 0.05426, 0.2039, 0.3624, 0.1648, 0.4392, 0.08775, 0.398, 0.09781, 0.3057, 0.1364, 0.7041, 0.08343, 0.6528, 0.1191, 0.619, 0.2908, 0.0631, 0.2848, 0.1209, 0.1601, 0.05426, 0.1847, 0.006402, 0.2391, 0.2783, 0.2039, 0.3624, 0.09781, 0.3057, 0.1144, 0.2116, 0.7393, 0.2419, 0.8041, 0.2687, 0.7433, 0.3, 0.03919, 0.6134, 0.008014, 0.5898, 0.1015, 0.5012, 0.1071, 0.5491, 0.267, 0.1951, 0.2391, 0.2783, 0.1144, 0.2116, 0.1358, 0.125, 0.1648, 0.4392, 0.1257, 0.5012, 0.08519, 0.4796, 0.08775, 0.398, 0.1358, 0.125, 0.1144, 0.2116, 0.0, 0.2041, 0.01557, 0.1171, 0.08775, 0.398, 0.08519, 0.4796, 0.04803, 0.4771, 0.01707, 0.3934, 0.1191, 0.619, 0.1071, 0.5491, 0.1889, 0.5491, 0.1621, 0.619, 0.1601, 0.05426, 0.1358, 0.125, 0.01557, 0.1171, 0.04569, 0.04674, 0.09781, 0.3057, 0.08775, 0.398, 0.01707, 0.3934, 0.0005171, 0.2993, 0.1364, 0.7041, 0.1191, 0.619, 0.1621, 0.619, 0.1847, 0.006402, 0.1601, 0.05426, 0.04569, 0.04674, 0.08743, 0.0, 0.1144, 0.2116, 0.09781, 0.3057, 0.0005171, 0.2993, 0.0, 0.2041, 0.7433, 0.3, 0.8041, 0.2687, 0.7715, 0.345, 0.1071, 0.5491, 0.1015, 0.5012, 0.214, 0.5012, 0.1889, 0.5491, 0.7715, 0.345, 0.8041, 0.2687, 0.813, 0.3599, 0.1889, 0.5491, 0.214, 0.5012, 0.3026, 0.5898, 0.2532, 0.6134, 0.4913, 0.0, 0.5623, 0.007575, 0.5558, 0.1553, 0.4844, 0.1553, 0.7467, 0.4085, 0.7715, 0.345, 0.813, 0.3599, 0.8257, 0.4368, 0.1621, 0.619, 0.1889, 0.5491, 0.2532, 0.6134, 0.1959, 0.6528, 0.4231, 0.01677, 0.4913, 0.0, 0.4844, 0.1553, 0.4166, 0.1645, 0.6292, 0.03875, 0.6854, 0.09047, 0.6814, 0.1818, 0.6236, 0.1644, 0.1364, 0.7041, 0.1621, 0.619, 0.1959, 0.6528, 0.3644, 0.05624, 0.4231, 0.01677, 0.4166, 0.1645, 0.3589, 0.1819, 0.5623, 0.007575, 0.6292, 0.03875, 0.6236, 0.1644, 0.5558, 0.1553, 0.5558, 0.1553, 0.6236, 0.1644, 0.6292, 0.3189, 0.5623, 0.3369, 0.813, 0.3599, 0.8041, 0.2687, 0.8521, 0.3389, 0.2532, 0.6134, 0.3026, 0.5898, 0.3333, 0.7331, 0.2755, 0.7175, 0.4844, 0.1553, 0.5558, 0.1553, 0.5623, 0.3369, 0.4913, 0.3463, 0.8257, 0.4368, 0.813, 0.3599, 0.8521, 0.3389, 0.9, 0.3968, 0.1959, 0.6528, 0.2532, 0.6134, 0.2755, 0.7175, 0.2077, 0.7076, 0.4166, 0.1645, 0.4844, 0.1553, 0.4913, 0.3463, 0.4231, 0.3461, 0.6236, 0.1644, 0.6814, 0.1818, 0.6854, 0.294, 0.6292, 0.3189, 0.1364, 0.7041, 0.1959, 0.6528, 0.2077, 0.7076, 0.3589, 0.1819, 0.4166, 0.1645, 0.4231, 0.3461, 0.3644, 0.3364, 0.1364, 0.7041, 0.2077, 0.7076, 0.1929, 0.7623, 0.7055, 0.4683, 0.7667, 0.4368, 0.7496, 0.5829, 0.691, 0.5927, 0.5623, 0.3369, 0.6292, 0.3189, 0.6437, 0.4433, 0.5794, 0.4831, 0.8521, 0.3389, 0.8041, 0.2687, 0.8737, 0.2901, 0.2755, 0.7175, 0.3333, 0.7331, 0.2946, 0.8763, 0.2474, 0.8216, 0.4913, 0.3463, 0.5623, 0.3369, 0.5794, 0.4831, 0.5092, 0.5, 0.9, 0.3968, 0.8521, 0.3389, 0.8737, 0.2901, 0.9412, 0.3039, 0.2077, 0.7076, 0.2755, 0.7175, 0.2474, 0.8216, 0.1929, 0.7623, 0.4231, 0.3461, 0.4913, 0.3463, 0.5092, 0.5, 0.4402, 0.4923, 0.9433, 0.4368, 0.9, 0.3968, 0.9412, 0.3039, 1.0, 0.3089, 0.7496, 0.5829, 0.8178, 0.5828, 0.811, 0.7737, 0.7431, 0.7646, 1.0, 0.3089, 0.9412, 0.3039, 0.9335, 0.1935, 0.9895, 0.1569, 0.1364, 0.7041, 0.1929, 0.7623, 0.1572, 0.7961, 0.691, 0.5927, 0.7496, 0.5829, 0.7431, 0.7646, 0.6854, 0.7472, 0.8888, 0.5921, 0.9557, 0.6101, 0.9502, 0.7646, 0.8823, 0.7738, 0.8737, 0.2901, 0.8041, 0.2687, 0.8697, 0.232, 0.2474, 0.8216, 0.2946, 0.8763, 0.2011, 0.9649, 0.1794, 0.886, 0.8178, 0.5828, 0.8888, 0.5921, 0.8823, 0.7738, 0.811, 0.7737, 0.9412, 0.3039, 0.8737, 0.2901, 0.8697, 0.232, 0.9335, 0.1935, 0.1929, 0.7623, 0.2474, 0.8216, 0.1794, 0.886, 0.1572, 0.7961])
me_base.materials.append(mat_material)
me_base.use_remesh_preserve_volume = False
me_base.use_remesh_preserve_attributes = False
me_base.use_mirror_vertex_groups = False
me_base.update()
me_armsmesh = bpy.data.meshes.new('ArmsMesh')
me_armsmesh.from_pydata([(1.304, 0.9666, 8.812), (1.245, 1.911, 9.137), (0.3114, 0.875, 8.898), (0.2525, 1.82, 9.223), (2.103, 0.6642, 27.69), (1.769, -1.696, 25.85), (2.08, -1.839, 25.78), (2.041, -1.502, 25.85), (2.227, -1.795, 26.03), (1.704, -2.023, 25.62), (2.182, -1.595, 25.75), (2.264, -1.892, 25.59), (1.85, -1.527, 25.55), (-0.8508, 0.2437, 26.94), (4.241, -0.1978, 26.57), (1.784, -2.952, 22.65), (2.504, -2.478, 22.55), (2.386, -3.059, 22.71), (1.902, -2.371, 22.49), (1.833, -3.132, 22.17), (2.482, -2.56, 22.2), (2.45, -3.152, 22.18), (1.865, -2.541, 22.19), (1.823, -3.048, 21.67), (2.399, -2.373, 21.83), (2.457, -2.975, 21.63), (1.766, -2.445, 21.87), (1.603, -1.247, 15.78), (1.544, -0.4792, 16.05), (1.979, -0.8219, 15.89), (1.169, -0.9042, 15.94), (2.044, -1.345, 16.43), (1.194, -0.6928, 16.73), (1.265, -1.434, 16.48), (1.973, -0.6039, 16.68), (1.947, -1.056, 15.09), (1.083, -0.3554, 15.43), (1.899, -0.2802, 15.36), (1.132, -1.131, 15.16), (0.3032, -0.9839, 26.4), (0.2707, -1.048, 26.57), (0.1843, -1.213, 26.53), (0.189, -1.203, 26.34), (-0.5825, -0.685, 26.87), (-0.4957, -0.6871, 26.83), (-0.6386, -0.6931, 26.79), (-0.5699, -0.6977, 26.72), (-0.4835, -0.7407, 26.84), (-0.5249, -0.7913, 26.69), (-0.4506, -0.6844, 26.76), (-0.5396, -0.8215, 26.79), (-0.489, -0.7021, 26.8), (-0.6066, -0.7702, 26.79), (-0.5504, -0.7277, 26.86), (-0.5633, -0.7584, 26.71), (0.1955, -1.043, 26.61), (0.1242, -1.13, 26.34), (0.2521, -0.9459, 26.46), (0.09887, -1.182, 26.52), (0.2945, -1.295, 26.32), (0.39, -1.059, 26.52), (0.3966, -1.031, 26.32), (0.3129, -1.259, 26.52), (1.907, -0.6673, 26.9), (2.073, -0.6079, 26.85), (2.149, -0.7294, 26.97), (1.982, -0.7888, 27.01), (1.985, -0.09873, 27.49), (2.082, -0.1002, 27.47), (2.104, -0.1257, 27.56), (1.999, -0.148, 27.58), (1.98, -0.196, 27.53), (2.102, -0.162, 27.47), (2.01, -0.1352, 27.46), (2.078, -0.2057, 27.55), (1.964, -0.2133, 27.45), (2.128, -0.1936, 27.46), (2.044, -0.1386, 27.41), (2.052, -0.2566, 27.52), (1.894, -0.6531, 26.99), (2.164, -0.6383, 26.99), (2.022, -0.546, 26.9), (2.036, -0.7442, 27.08), (2.137, -0.8493, 26.92), (1.918, -0.6994, 26.77), (2.134, -0.6909, 26.78), (1.921, -0.8578, 26.92), (3.322, -1.258, 26.45), (3.237, -1.117, 26.37), (3.38, -1.21, 26.17), (3.482, -1.292, 26.33), (3.95, -0.8042, 26.66), (3.915, -0.822, 26.58), (4.037, -0.8716, 26.56), (4.042, -0.8418, 26.65), (3.994, -0.9371, 26.55), (4.009, -0.9419, 26.64), (3.922, -0.897, 26.68), (3.884, -0.8707, 26.6), (3.901, -0.9583, 26.49), (3.931, -1.009, 26.59), (3.848, -0.9522, 26.66), (3.807, -0.8723, 26.59), (3.448, -1.21, 26.21), (3.526, -1.269, 26.38), (3.366, -1.2, 26.48), (3.302, -1.076, 26.36), (3.372, -1.351, 26.24), (3.257, -1.226, 26.1), (3.225, -1.341, 26.41), (3.112, -1.174, 26.35), (2.624, -0.3933, -8.999), (1.631, -0.3864, -9.122), (2.707, 0.388, -9.619), (1.714, 0.3949, -9.742), (1.767, -2.199, -27.57), (2.023, -4.029, -25.45), (2.165, -4.343, -25.62), (1.89, -4.216, -25.66), (2.193, -4.418, -25.63), (2.001, -4.498, -25.28), (2.088, -4.131, -25.24), (1.832, -4.371, -25.41), (2.113, -4.388, -25.49), (-0.02685, -1.849, -27.7), (3.82, -2.323, -26.55), (2.443, -4.706, -22.16), (1.968, -3.98, -22.15), (1.843, -4.58, -22.14), (2.568, -4.105, -22.17), (2.476, -4.695, -21.72), (1.971, -3.971, -21.69), (1.862, -4.586, -21.69), (2.586, -4.08, -21.73), (2.534, -4.701, -21.27), (1.997, -3.977, -21.21), (1.904, -4.609, -21.22), (2.626, -4.069, -21.27), (3.169, -4.888, -14.95), (2.465, -4.116, -15.21), (2.374, -4.827, -14.96), (3.26, -4.176, -15.19), (2.293, -4.762, -15.77), (3.181, -4.099, -15.84), (3.067, -4.876, -15.84), (2.407, -3.985, -15.77), (3.151, -4.466, -14.21), (2.403, -3.818, -14.82), (2.335, -4.46, -14.31), (3.218, -3.824, -14.71), (0.8443, -3.346, -26.66), (0.9391, -3.185, -26.7), (0.8918, -3.077, -26.54), (0.7817, -3.202, -26.45), (0.3796, -2.594, -27.23), (0.3169, -2.666, -27.23), (0.3555, -2.551, -27.14), (0.285, -2.609, -27.11), (0.4337, -2.675, -27.17), (0.3434, -2.687, -27.03), (0.3804, -2.765, -27.15), (0.4057, -2.616, -27.08), (0.3427, -2.719, -27.19), (0.3751, -2.588, -27.11), (0.401, -2.639, -27.2), (0.3084, -2.652, -27.07), (0.8959, -3.135, -26.74), (0.7405, -3.156, -26.5), (0.8041, -3.29, -26.71), (0.8478, -3.034, -26.59), (0.8488, -3.277, -26.36), (1.012, -3.265, -26.64), (0.9118, -3.436, -26.59), (0.9647, -3.145, -26.47), (2.047, -3.374, -26.68), (1.861, -3.427, -26.72), (1.926, -3.577, -26.83), (2.113, -3.524, -26.79), (1.897, -2.936, -27.29), (1.88, -2.965, -27.39), (1.977, -2.954, -27.41), (1.999, -2.946, -27.3), (2.002, -2.983, -27.3), (1.895, -3.041, -27.39), (1.894, -2.983, -27.31), (2.001, -3.027, -27.4), (1.99, -2.988, -27.27), (1.901, -3.085, -27.37), (1.88, -2.997, -27.3), (2.013, -3.067, -27.36), (2.052, -3.327, -26.73), (1.901, -3.504, -26.87), (1.865, -3.356, -26.76), (2.088, -3.474, -26.85), (1.95, -3.671, -26.75), (2.042, -3.434, -26.58), (1.85, -3.515, -26.64), (2.142, -3.59, -26.69), (2.982, -3.455, -26.24), (2.956, -3.38, -26.08), (2.743, -3.307, -26.19), (2.854, -3.348, -26.35), (3.358, -2.814, -26.64), (3.372, -2.867, -26.56), (3.285, -2.78, -26.51), (3.292, -2.748, -26.6), (3.207, -2.826, -26.53), (3.226, -2.826, -26.63), (3.305, -2.894, -26.63), (3.318, -2.91, -26.54), (3.14, -2.876, -26.5), (3.17, -2.913, -26.6), (3.266, -2.984, -26.57), (3.277, -2.954, -26.46), (2.799, -3.244, -26.19), (2.866, -3.273, -26.37), (2.996, -3.413, -26.31), (3.014, -3.365, -26.13), (2.797, -3.483, -26.3), (2.644, -3.408, -26.16), (2.945, -3.54, -26.13), (2.866, -3.429, -25.97)], [], [(83, 85, 64, 65), (86, 83, 65, 66), (84, 86, 66, 63), (85, 84, 63, 64), (60, 61, 39, 40), (9, 11, 6, 5), (108, 110, 88, 89), (10, 12, 7, 8), (16, 18, 12, 10), (17, 16, 10, 11), (15, 17, 11, 9), (18, 15, 9, 12), (59, 62, 41, 42), (52, 53, 43, 45), (61, 59, 42, 39), (110, 109, 87, 88), (107, 108, 89, 90), (109, 107, 90, 87), (22, 19, 15, 18), (19, 21, 17, 15), (21, 20, 16, 17), (20, 22, 18, 16), (24, 26, 22, 20), (25, 24, 20, 21), (23, 25, 21, 19), (26, 23, 19, 22), (32, 33, 23, 26), (33, 31, 25, 23), (31, 34, 24, 25), (34, 32, 26, 24), (36, 38, 30, 28), (37, 36, 28, 29), (35, 37, 29, 27), (38, 35, 27, 30), (28, 30, 32, 34), (29, 28, 34, 31), (27, 29, 31, 33), (30, 27, 33, 32), (2, 0, 35, 38), (0, 1, 37, 35), (1, 3, 36, 37), (3, 2, 38, 36), (55, 57, 49, 47), (54, 52, 45, 46), (60, 62, 5, 7), (51, 54, 46, 44), (53, 51, 44, 43), (46, 45, 13), (44, 46, 13), (43, 44, 13), (45, 43, 13), (57, 56, 48, 49), (56, 58, 50, 48), (58, 55, 47, 50), (47, 49, 51, 53), (49, 48, 54, 51), (48, 50, 52, 54), (50, 47, 53, 52), (41, 40, 55, 58), (42, 41, 58, 56), (39, 42, 56, 57), (40, 39, 57, 55), (40, 41, 62, 60), (12, 9, 59, 61), (9, 5, 62, 59), (7, 12, 61, 60), (78, 76, 72, 74), (71, 74, 69, 70), (73, 71, 70, 67), (72, 73, 67, 68), (74, 72, 68, 69), (69, 68, 4), (70, 69, 4), (67, 70, 4), (68, 67, 4), (76, 77, 73, 72), (77, 75, 71, 73), (75, 78, 74, 71), (79, 82, 78, 75), (81, 79, 75, 77), (80, 81, 77, 76), (82, 80, 76, 78), (66, 65, 80, 82), (65, 64, 81, 80), (64, 63, 79, 81), (63, 66, 82, 79), (7, 5, 84, 85), (5, 6, 86, 84), (6, 8, 83, 86), (8, 7, 85, 83), (101, 100, 96, 97), (98, 97, 91, 92), (96, 95, 93, 94), (95, 98, 92, 93), (97, 96, 94, 91), (93, 92, 14), (91, 94, 14), (92, 91, 14), (94, 93, 14), (99, 102, 98, 95), (100, 99, 95, 96), (102, 101, 97, 98), (106, 105, 101, 102), (104, 103, 99, 100), (103, 106, 102, 99), (105, 104, 100, 101), (87, 90, 104, 105), (89, 88, 106, 103), (90, 89, 103, 104), (88, 87, 105, 106), (8, 6, 107, 109), (6, 11, 108, 107), (10, 8, 109, 110), (11, 10, 110, 108), (194, 196, 175, 176), (197, 194, 176, 177), (195, 197, 177, 174), (196, 195, 174, 175), (171, 172, 150, 151), (120, 122, 117, 116), (219, 221, 199, 200), (121, 123, 118, 119), (127, 129, 123, 121), (128, 127, 121, 122), (126, 128, 122, 120), (129, 126, 120, 123), (170, 173, 152, 153), (163, 164, 154, 156), (172, 170, 153, 150), (221, 220, 198, 199), (218, 219, 200, 201), (220, 218, 201, 198), (133, 130, 126, 129), (130, 132, 128, 126), (132, 131, 127, 128), (131, 133, 129, 127), (135, 137, 133, 131), (136, 135, 131, 132), (134, 136, 132, 130), (137, 134, 130, 133), (143, 144, 134, 137), (144, 142, 136, 134), (142, 145, 135, 136), (145, 143, 137, 135), (147, 149, 141, 139), (148, 147, 139, 140), (146, 148, 140, 138), (149, 146, 138, 141), (139, 141, 143, 145), (140, 139, 145, 142), (138, 140, 142, 144), (141, 138, 144, 143), (113, 111, 146, 149), (111, 112, 148, 146), (112, 114, 147, 148), (114, 113, 149, 147), (166, 168, 160, 158), (165, 163, 156, 157), (171, 173, 116, 118), (162, 165, 157, 155), (164, 162, 155, 154), (157, 156, 124), (155, 157, 124), (154, 155, 124), (156, 154, 124), (168, 167, 159, 160), (167, 169, 161, 159), (169, 166, 158, 161), (158, 160, 162, 164), (160, 159, 165, 162), (159, 161, 163, 165), (161, 158, 164, 163), (152, 151, 166, 169), (153, 152, 169, 167), (150, 153, 167, 168), (151, 150, 168, 166), (151, 152, 173, 171), (123, 120, 170, 172), (120, 116, 173, 170), (118, 123, 172, 171), (189, 187, 183, 185), (182, 185, 180, 181), (184, 182, 181, 178), (183, 184, 178, 179), (185, 183, 179, 180), (180, 179, 115), (181, 180, 115), (178, 181, 115), (179, 178, 115), (187, 188, 184, 183), (188, 186, 182, 184), (186, 189, 185, 182), (190, 193, 189, 186), (192, 190, 186, 188), (191, 192, 188, 187), (193, 191, 187, 189), (177, 176, 191, 193), (176, 175, 192, 191), (175, 174, 190, 192), (174, 177, 193, 190), (118, 116, 195, 196), (116, 117, 197, 195), (117, 119, 194, 197), (119, 118, 196, 194), (212, 211, 207, 208), (209, 208, 202, 203), (207, 206, 204, 205), (206, 209, 203, 204), (208, 207, 205, 202), (204, 203, 125), (202, 205, 125), (203, 202, 125), (205, 204, 125), (210, 213, 209, 206), (211, 210, 206, 207), (213, 212, 208, 209), (217, 216, 212, 213), (215, 214, 210, 211), (214, 217, 213, 210), (216, 215, 211, 212), (198, 201, 215, 216), (200, 199, 217, 214), (201, 200, 214, 215), (199, 198, 216, 217), (119, 117, 218, 220), (117, 122, 219, 218), (121, 119, 220, 221), (122, 121, 221, 219)])
me_armsmesh.polygons.foreach_set('use_smooth', [True] * 228)
me_armsmesh.use_remesh_preserve_volume = False
me_armsmesh.use_remesh_preserve_attributes = False
me_armsmesh.use_mirror_vertex_groups = False
me_armsmesh.update()
arm_armature = bpy.data.armatures.new('Armature')  # bones are not reproduced

# ---- objects
ob_snowman = bpy.data.objects.new('SnowMan', None)
ob_head = bpy.data.objects.new('Head', me_head)
ob_mid = bpy.data.objects.new('Mid', me_mid)
ob_base = bpy.data.objects.new('Base', me_base)
ob_arms = bpy.data.objects.new('Arms', me_armsmesh)
ob_armskeleton = bpy.data.objects.new('ArmSkeleton', arm_armature)
ob_lamp = bpy.data.objects.new('Lamp', light_lamp)
ob_camera = bpy.data.objects.new('Camera', cam_camera)

# ---- transforms, parenting, visibility, modifiers, constraints
ob_snowman.location = (0.0, 0.0, 0.0)
ob_snowman.empty_image_offset = (0.0, 0.0)
ob_snowman.lineart.crease_threshold = 0.0
ob_head.parent = ob_snowman
ob_head.location = (0.0, 0.0, 3.125)
ob_head.scale = (0.5, 0.5, 0.5)
ob_head.lineart.crease_threshold = 0.0
ob_mid.parent = ob_snowman
ob_mid.location = (0.0, 0.0, 2.25)
ob_mid.rotation_euler = (0.0, 0.0, 1.571)
ob_mid.scale = (0.75, 0.75, 0.75)
ob_mid.lineart.crease_threshold = 0.0
ob_base.parent = ob_snowman
ob_base.location = (-1.155e-08, 0.0532, 1.0)
ob_base.lock_rotations_4d = False
ob_base.empty_display_type = 'ARROWS'
ob_base.lineart.crease_threshold = 0.0
ob_arms.parent = ob_snowman
ob_arms.location = (0.01242, 0.0, 2.5)
ob_arms.rotation_euler = (0.0, 1.571, 0.0)
ob_arms.scale = (0.07291, 0.07291, 0.07291)
ob_arms.lineart.crease_threshold = 0.0
_vg = ob_arms.vertex_groups.new(name='UpperFingerTip.R')
_vg = ob_arms.vertex_groups.new(name='UpperMiddleFinger.R')
_vg = ob_arms.vertex_groups.new(name='UpperUpperFinger.R')
_vg = ob_arms.vertex_groups.new(name='MiddleFingerTip.R')
_vg = ob_arms.vertex_groups.new(name='MiddleMiddlerFinger.R')
_vg = ob_arms.vertex_groups.new(name='MiddleUpperFinger.R')
_vg = ob_arms.vertex_groups.new(name='LowerFingerTip.R')
_vg = ob_arms.vertex_groups.new(name='LowerMiddleFinger.R')
_vg = ob_arms.vertex_groups.new(name='LowerUpperFinger.R')
_vg = ob_arms.vertex_groups.new(name='Wrist.R')
_vg = ob_arms.vertex_groups.new(name='LowerArm.R')
_vg = ob_arms.vertex_groups.new(name='UpperArm.R')
_vg = ob_arms.vertex_groups.new(name='UpperFingerTip.L')
_vg = ob_arms.vertex_groups.new(name='UpperMiddleFinger.L')
_vg = ob_arms.vertex_groups.new(name='UpperUpperFinger.L')
_vg = ob_arms.vertex_groups.new(name='MiddleFingerTip.L')
_vg = ob_arms.vertex_groups.new(name='MiddleMiddlerFinger.L')
_vg = ob_arms.vertex_groups.new(name='MiddleUpperFinger.L')
_vg = ob_arms.vertex_groups.new(name='LowerFingerTip.L')
_vg = ob_arms.vertex_groups.new(name='LowerMiddleFinger.L')
_vg = ob_arms.vertex_groups.new(name='LowerUpperFinger.L')
_vg = ob_arms.vertex_groups.new(name='Wrist.L')
_vg = ob_arms.vertex_groups.new(name='LowerArm.L')
_vg = ob_arms.vertex_groups.new(name='UpperArm.L')
ob_armskeleton.parent = ob_arms
ob_armskeleton.matrix_parent_inverse = Matrix(((-5.995e-07, 0.0, -13.72, 34.29), (0.0, 13.72, 0.0, 0.0), (13.72, 0.0, -6.035e-07, -0.1703), (0.0, 0.0, 0.0, 1.0)))
ob_armskeleton.location = (0.6812, 0.008545, 2.347)
ob_armskeleton.rotation_euler = (0.0, 1.571, 0.0)
ob_armskeleton.scale = (0.5174, 0.5174, 0.5174)
ob_armskeleton.show_in_front = True
ob_armskeleton.lineart.crease_threshold = 0.0
ob_lamp.location = (4.076, 1.005, 5.904)
ob_lamp.rotation_euler = (0.6503, 0.05522, 1.866)
ob_lamp.lock_rotations_4d = False
ob_lamp.empty_display_type = 'ARROWS'
ob_lamp.color = (0.0, 0.0, 0.0, 0.0)
ob_lamp.lineart.crease_threshold = 0.0
ob_camera.location = (7.481, -6.508, 5.344)
ob_camera.rotation_euler = (1.109, 0.0, 0.8149)
ob_camera.lock_rotations_4d = False
ob_camera.empty_display_type = 'ARROWS'
ob_camera.color = (0.0, 0.0, 0.0, 0.0)
ob_camera.display_type = 'WIRE'
ob_camera.lineart.crease_threshold = 0.0

# ---- collection membership
col_collection_1.objects.link(ob_snowman)
col_collection_1.objects.link(ob_head)
col_collection_1.objects.link(ob_mid)
col_collection_1.objects.link(ob_base)
col_collection_1.objects.link(ob_arms)
col_collection_1.objects.link(ob_armskeleton)
col_collection_1.objects.link(ob_lamp)
col_collection_1.objects.link(ob_camera)

# ---- scene / render settings (as saved in the file)
scene.camera = ob_camera
scene.frame_start = 1; scene.frame_end = 250; scene.frame_set(1)
scene.render.engine = 'BLENDER_EEVEE_NEXT'
scene.render.resolution_percentage = 50
scene.render.dither_intensity = 0.0
scene.cycles.use_denoising = False
scene.cycles.samples = 128
scene.cycles.sampling_pattern = 'TABULATED_SOBOL'
scene.cycles.light_sampling_threshold = 0.0
scene.cycles.use_adaptive_sampling = False
scene.cycles.use_light_tree = False
scene.cycles.blur_glossy = 0.0
scene.cycles.sample_clamp_indirect = 0.0
scene.view_settings.view_transform = 'Standard'
bpy.context.view_layer.update()
